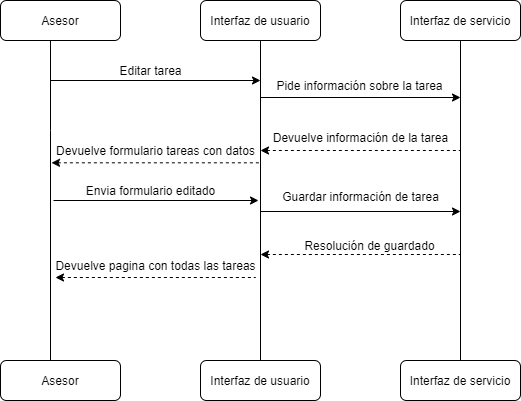

The diagram above was exported from draw.io. Its source (the exported page's mxGraphModel, read from the mxfile embedded in the PNG):
<mxGraphModel dx="1038" dy="649" grid="1" gridSize="10" guides="1" tooltips="1" connect="1" arrows="1" fold="1" page="1" pageScale="1" pageWidth="827" pageHeight="1169" math="0" shadow="0">
  <root>
    <mxCell id="0" />
    <mxCell id="1" parent="0" />
    <mxCell id="Vnlc2A0Z2Kd97Ek-KX9F-8" style="edgeStyle=orthogonalEdgeStyle;rounded=0;orthogonalLoop=1;jettySize=auto;html=1;endArrow=none;endFill=0;" parent="1" source="Vnlc2A0Z2Kd97Ek-KX9F-1" target="Vnlc2A0Z2Kd97Ek-KX9F-4" edge="1">
      <mxGeometry relative="1" as="geometry">
        <Array as="points">
          <mxPoint x="170" y="210" />
          <mxPoint x="170" y="210" />
        </Array>
      </mxGeometry>
    </mxCell>
    <mxCell id="Vnlc2A0Z2Kd97Ek-KX9F-1" value="Asesor" style="rounded=1;whiteSpace=wrap;html=1;" parent="1" vertex="1">
      <mxGeometry x="120" y="80" width="120" height="40" as="geometry" />
    </mxCell>
    <mxCell id="Vnlc2A0Z2Kd97Ek-KX9F-9" style="edgeStyle=orthogonalEdgeStyle;rounded=0;orthogonalLoop=1;jettySize=auto;html=1;entryX=0.5;entryY=0;entryDx=0;entryDy=0;endArrow=none;endFill=0;" parent="1" source="Vnlc2A0Z2Kd97Ek-KX9F-2" target="Vnlc2A0Z2Kd97Ek-KX9F-5" edge="1">
      <mxGeometry relative="1" as="geometry" />
    </mxCell>
    <mxCell id="Vnlc2A0Z2Kd97Ek-KX9F-2" value="Interfaz de usuario" style="rounded=1;whiteSpace=wrap;html=1;" parent="1" vertex="1">
      <mxGeometry x="320" y="80" width="120" height="40" as="geometry" />
    </mxCell>
    <mxCell id="Vnlc2A0Z2Kd97Ek-KX9F-10" style="edgeStyle=orthogonalEdgeStyle;rounded=0;orthogonalLoop=1;jettySize=auto;html=1;endArrow=none;endFill=0;" parent="1" source="Vnlc2A0Z2Kd97Ek-KX9F-3" target="Vnlc2A0Z2Kd97Ek-KX9F-6" edge="1">
      <mxGeometry relative="1" as="geometry" />
    </mxCell>
    <mxCell id="Vnlc2A0Z2Kd97Ek-KX9F-3" value="Interfaz de servicio" style="rounded=1;whiteSpace=wrap;html=1;" parent="1" vertex="1">
      <mxGeometry x="520" y="80" width="120" height="40" as="geometry" />
    </mxCell>
    <mxCell id="Vnlc2A0Z2Kd97Ek-KX9F-4" value="Asesor" style="rounded=1;whiteSpace=wrap;html=1;" parent="1" vertex="1">
      <mxGeometry x="120" y="440" width="120" height="40" as="geometry" />
    </mxCell>
    <mxCell id="Vnlc2A0Z2Kd97Ek-KX9F-5" value="Interfaz de usuario" style="rounded=1;whiteSpace=wrap;html=1;" parent="1" vertex="1">
      <mxGeometry x="320" y="440" width="120" height="40" as="geometry" />
    </mxCell>
    <mxCell id="Vnlc2A0Z2Kd97Ek-KX9F-6" value="Interfaz de servicio" style="rounded=1;whiteSpace=wrap;html=1;" parent="1" vertex="1">
      <mxGeometry x="520" y="440" width="120" height="40" as="geometry" />
    </mxCell>
    <mxCell id="Vnlc2A0Z2Kd97Ek-KX9F-12" value="" style="endArrow=classic;html=1;rounded=0;" parent="1" edge="1">
      <mxGeometry width="50" height="50" relative="1" as="geometry">
        <mxPoint x="173" y="280" as="sourcePoint" />
        <mxPoint x="378" y="280" as="targetPoint" />
      </mxGeometry>
    </mxCell>
    <mxCell id="Vnlc2A0Z2Kd97Ek-KX9F-13" value="" style="endArrow=none;html=1;rounded=0;endFill=0;startArrow=classic;startFill=1;dashed=1;" parent="1" edge="1">
      <mxGeometry width="50" height="50" relative="1" as="geometry">
        <mxPoint x="380" y="334" as="sourcePoint" />
        <mxPoint x="580" y="334" as="targetPoint" />
      </mxGeometry>
    </mxCell>
    <mxCell id="L0b9D7dzxAp5ixYAexR8-1" value="" style="endArrow=classic;html=1;rounded=0;" parent="1" edge="1">
      <mxGeometry width="50" height="50" relative="1" as="geometry">
        <mxPoint x="170" y="160" as="sourcePoint" />
        <mxPoint x="380" y="160" as="targetPoint" />
      </mxGeometry>
    </mxCell>
    <mxCell id="L0b9D7dzxAp5ixYAexR8-2" value="Editar tarea" style="text;html=1;align=center;verticalAlign=middle;resizable=0;points=[];autosize=1;strokeColor=none;fillColor=none;" parent="1" vertex="1">
      <mxGeometry x="230" y="140" width="80" height="20" as="geometry" />
    </mxCell>
    <mxCell id="L0b9D7dzxAp5ixYAexR8-13" value="" style="endArrow=none;html=1;rounded=0;endFill=0;startArrow=classic;startFill=1;dashed=1;" parent="1" edge="1">
      <mxGeometry width="50" height="50" relative="1" as="geometry">
        <mxPoint x="171" y="242.31" as="sourcePoint" />
        <mxPoint x="379" y="242.31" as="targetPoint" />
      </mxGeometry>
    </mxCell>
    <mxCell id="L0b9D7dzxAp5ixYAexR8-14" value="Devuelve formulario tareas con datos" style="text;html=1;align=center;verticalAlign=middle;resizable=0;points=[];autosize=1;strokeColor=none;fillColor=none;" parent="1" vertex="1">
      <mxGeometry x="170" y="220" width="210" height="20" as="geometry" />
    </mxCell>
    <mxCell id="L0b9D7dzxAp5ixYAexR8-16" value="Envia formulario editado" style="text;html=1;align=center;verticalAlign=middle;resizable=0;points=[];autosize=1;strokeColor=none;fillColor=none;" parent="1" vertex="1">
      <mxGeometry x="200" y="260" width="140" height="20" as="geometry" />
    </mxCell>
    <mxCell id="L0b9D7dzxAp5ixYAexR8-17" value="" style="endArrow=classic;html=1;rounded=0;" parent="1" edge="1">
      <mxGeometry width="50" height="50" relative="1" as="geometry">
        <mxPoint x="380" y="291" as="sourcePoint" />
        <mxPoint x="580" y="291" as="targetPoint" />
      </mxGeometry>
    </mxCell>
    <mxCell id="L0b9D7dzxAp5ixYAexR8-18" value="Guardar información de tarea" style="text;html=1;align=center;verticalAlign=middle;resizable=0;points=[];autosize=1;strokeColor=none;fillColor=none;" parent="1" vertex="1">
      <mxGeometry x="395" y="266" width="170" height="20" as="geometry" />
    </mxCell>
    <mxCell id="L0b9D7dzxAp5ixYAexR8-19" value="" style="endArrow=none;html=1;rounded=0;endFill=0;startArrow=classic;startFill=1;dashed=1;" parent="1" edge="1">
      <mxGeometry width="50" height="50" relative="1" as="geometry">
        <mxPoint x="175" y="357" as="sourcePoint" />
        <mxPoint x="375" y="357" as="targetPoint" />
      </mxGeometry>
    </mxCell>
    <mxCell id="L0b9D7dzxAp5ixYAexR8-20" value="Resolución de guardado" style="text;html=1;align=center;verticalAlign=middle;resizable=0;points=[];autosize=1;strokeColor=none;fillColor=none;" parent="1" vertex="1">
      <mxGeometry x="414" y="315" width="150" height="20" as="geometry" />
    </mxCell>
    <mxCell id="L0b9D7dzxAp5ixYAexR8-23" value="Devuelve pagina con todas las tareas" style="text;html=1;align=center;verticalAlign=middle;resizable=0;points=[];autosize=1;strokeColor=none;fillColor=none;" parent="1" vertex="1">
      <mxGeometry x="165" y="335" width="220" height="20" as="geometry" />
    </mxCell>
    <mxCell id="CnuAXBL-SW3crLo1DxId-1" value="" style="endArrow=classic;html=1;rounded=0;" parent="1" edge="1">
      <mxGeometry width="50" height="50" relative="1" as="geometry">
        <mxPoint x="380" y="177" as="sourcePoint" />
        <mxPoint x="580" y="177" as="targetPoint" />
      </mxGeometry>
    </mxCell>
    <mxCell id="CnuAXBL-SW3crLo1DxId-2" value="Pide información sobre la tarea" style="text;html=1;align=center;verticalAlign=middle;resizable=0;points=[];autosize=1;strokeColor=none;fillColor=none;" parent="1" vertex="1">
      <mxGeometry x="389" y="155" width="180" height="20" as="geometry" />
    </mxCell>
    <mxCell id="CnuAXBL-SW3crLo1DxId-3" value="" style="endArrow=none;html=1;rounded=0;endFill=0;startArrow=classic;startFill=1;dashed=1;" parent="1" edge="1">
      <mxGeometry width="50" height="50" relative="1" as="geometry">
        <mxPoint x="380" y="230" as="sourcePoint" />
        <mxPoint x="580" y="230" as="targetPoint" />
      </mxGeometry>
    </mxCell>
    <mxCell id="CnuAXBL-SW3crLo1DxId-4" value="Devuelve información de la tarea" style="text;html=1;align=center;verticalAlign=middle;resizable=0;points=[];autosize=1;strokeColor=none;fillColor=none;" parent="1" vertex="1">
      <mxGeometry x="385" y="207" width="190" height="20" as="geometry" />
    </mxCell>
  </root>
</mxGraphModel>